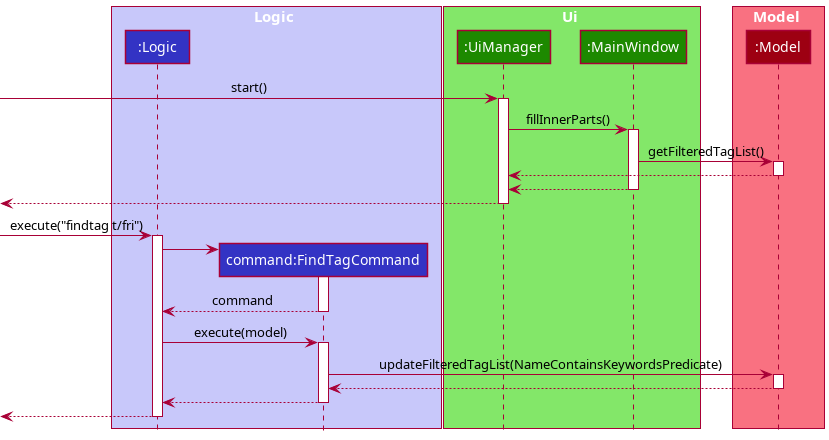

The diagram above was rendered by PlantUML. Its source (embedded in the PNG):
@startuml
!include style.puml

box Logic LOGIC_COLOR_T1
participant ":Logic" as Logic LOGIC_COLOR
participant "command:FindTagCommand" as Command LOGIC_COLOR
end box

box Ui UI_COLOR_T1
participant ":UiManager" as UiManager UI_COLOR
participant ":MainWindow" as MainWindow UI_COLOR
end box

box Model MODEL_COLOR_T1
participant ":Model" as Model MODEL_COLOR
end box

[-> UiManager : start()
activate UiManager
UiManager -> MainWindow : fillInnerParts()
activate MainWindow
MainWindow -> Model : getFilteredTagList()
activate Model
UiManager <-- Model
deactivate Model
UiManager <-- MainWindow
deactivate MainWindow
[<-- UiManager
deactivate UiManager

[-> Logic : execute("findtag t/fri")
activate Logic
create Command
Logic -> Command
activate Command
Logic <-- Command : command
deactivate Command
Logic -> Command : execute(model)
activate Command
Command -> Model : updateFilteredTagList(NameContainsKeywordsPredicate)
activate Model
Command <-- Model
deactivate Model
Logic <-- Command
deactivate Command
[<-- Logic
deactivate Logic



@enduml